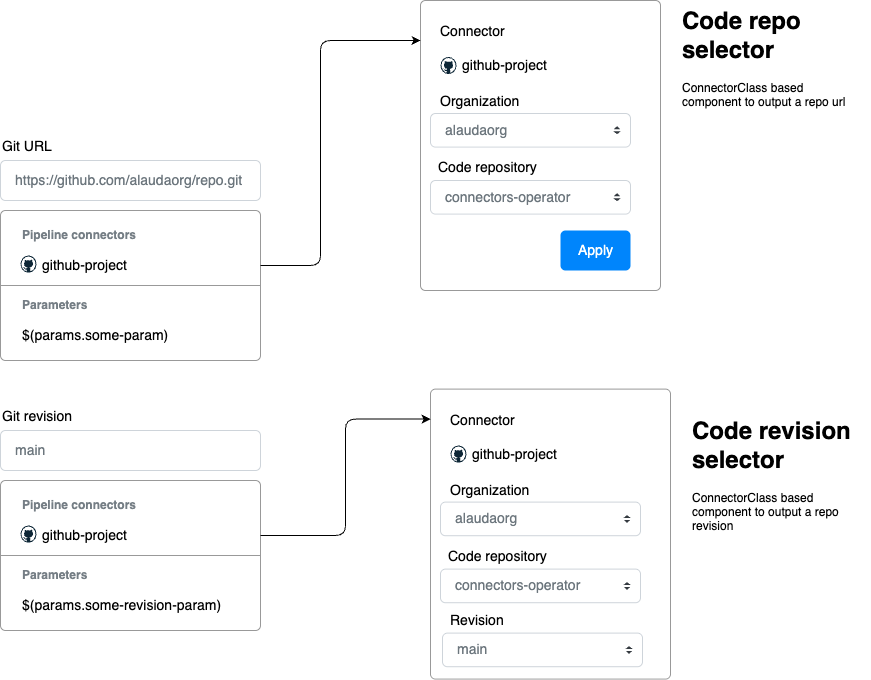

The diagram above was exported from draw.io. Its source (the exported page's mxGraphModel, read from the mxfile embedded in the PNG):
<mxGraphModel dx="1548" dy="865" grid="1" gridSize="10" guides="1" tooltips="1" connect="1" arrows="1" fold="1" page="1" pageScale="1" pageWidth="850" pageHeight="1100" math="0" shadow="0">
  <root>
    <mxCell id="0" />
    <mxCell id="1" parent="0" />
    <mxCell id="2" value="Git URL" style="fillColor=none;strokeColor=none;align=left;fontSize=14;" vertex="1" parent="1">
      <mxGeometry x="30" y="150" width="100" height="30" as="geometry" />
    </mxCell>
    <mxCell id="3" value="https://github.com/alaudaorg/repo.git" style="html=1;shadow=0;dashed=0;shape=mxgraph.bootstrap.rrect;rSize=5;fillColor=#ffffff;strokeColor=#CED4DA;align=left;spacing=15;fontSize=14;fontColor=#6C767D;" vertex="1" parent="1">
      <mxGeometry x="30" y="180" width="260" height="40" as="geometry" />
    </mxCell>
    <mxCell id="5" value="" style="html=1;shadow=0;dashed=0;shape=mxgraph.bootstrap.rrect;rSize=5;fillColor=#ffffff;strokeColor=#999999;" vertex="1" parent="1">
      <mxGeometry x="450" y="20" width="240" height="290" as="geometry" />
    </mxCell>
    <mxCell id="6" value="Connector" style="fillColor=none;strokeColor=none;align=left;spacing=20;fontSize=14;" vertex="1" parent="5">
      <mxGeometry width="220" height="40" relative="1" as="geometry">
        <mxPoint y="10" as="offset" />
      </mxGeometry>
    </mxCell>
    <mxCell id="7" value="Organization" style="fillColor=none;strokeColor=none;align=left;spacing=20;fontSize=14;" vertex="1" parent="5">
      <mxGeometry width="220" height="40" relative="1" as="geometry">
        <mxPoint y="80" as="offset" />
      </mxGeometry>
    </mxCell>
    <mxCell id="8" value="Apply" style="html=1;shadow=0;dashed=0;shape=mxgraph.bootstrap.rrect;rSize=5;fillColor=#0085FC;strokeColor=none;align=center;fontSize=14;fontColor=#FFFFFF;" vertex="1" parent="5">
      <mxGeometry width="70" height="40" relative="1" as="geometry">
        <mxPoint x="140" y="230" as="offset" />
      </mxGeometry>
    </mxCell>
    <mxCell id="13" value="alaudaorg" style="html=1;shadow=0;dashed=0;shape=mxgraph.bootstrap.rrect;rSize=5;fillColor=#ffffff;strokeColor=#CED4DA;align=left;spacing=15;fontSize=14;fontColor=#6C767D;" vertex="1" parent="5">
      <mxGeometry x="10" y="112.99661835748798" width="200" height="33.62318840579711" as="geometry" />
    </mxCell>
    <mxCell id="14" value="" style="shape=triangle;direction=south;fillColor=#343A40;strokeColor=none;perimeter=none;" vertex="1" parent="13">
      <mxGeometry x="1" y="0.5" width="7" height="3" relative="1" as="geometry">
        <mxPoint x="-17" y="1" as="offset" />
      </mxGeometry>
    </mxCell>
    <mxCell id="15" value="" style="shape=triangle;direction=north;fillColor=#343A40;strokeColor=none;perimeter=none;" vertex="1" parent="13">
      <mxGeometry x="1" y="0.5" width="7" height="3" relative="1" as="geometry">
        <mxPoint x="-17" y="-4" as="offset" />
      </mxGeometry>
    </mxCell>
    <mxCell id="16" value="Code repository" style="fillColor=none;strokeColor=none;align=left;spacing=20;fontSize=14;" vertex="1" parent="5">
      <mxGeometry x="-2" y="146" width="220" height="40" as="geometry" />
    </mxCell>
    <mxCell id="17" value="connectors-operator" style="html=1;shadow=0;dashed=0;shape=mxgraph.bootstrap.rrect;rSize=5;fillColor=#ffffff;strokeColor=#CED4DA;align=left;spacing=15;fontSize=14;fontColor=#6C767D;" vertex="1" parent="5">
      <mxGeometry x="10" y="179.996618357488" width="200" height="33.62318840579711" as="geometry" />
    </mxCell>
    <mxCell id="18" value="" style="shape=triangle;direction=south;fillColor=#343A40;strokeColor=none;perimeter=none;" vertex="1" parent="17">
      <mxGeometry x="1" y="0.5" width="7" height="3" relative="1" as="geometry">
        <mxPoint x="-17" y="1" as="offset" />
      </mxGeometry>
    </mxCell>
    <mxCell id="19" value="" style="shape=triangle;direction=north;fillColor=#343A40;strokeColor=none;perimeter=none;" vertex="1" parent="17">
      <mxGeometry x="1" y="0.5" width="7" height="3" relative="1" as="geometry">
        <mxPoint x="-17" y="-4" as="offset" />
      </mxGeometry>
    </mxCell>
    <mxCell id="106" value="github-project" style="text;align=left;verticalAlign=middle;spacingLeft=40;spacingRight=10;overflow=hidden;points=[[0,0.5],[1,0.5]];portConstraint=eastwest;rotatable=0;whiteSpace=wrap;html=1;fontColor=inherit;fontSize=14;fontStyle=0;" vertex="1" parent="5">
      <mxGeometry y="50" width="240" height="30" as="geometry" />
    </mxCell>
    <mxCell id="107" value="" style="dashed=0;outlineConnect=0;html=1;align=center;labelPosition=center;verticalLabelPosition=bottom;verticalAlign=top;shape=mxgraph.weblogos.github" vertex="1" parent="5">
      <mxGeometry x="20" y="56.400000000000006" width="16" height="17.19" as="geometry" />
    </mxCell>
    <mxCell id="43" value="" style="swimlane;container=1;shape=mxgraph.bootstrap.rrect;rSize=5;strokeColor=#999999;fillColor=#ffffff;fontStyle=0;childLayout=stackLayout;horizontal=1;startSize=0;horizontalStack=0;resizeParent=1;resizeParentMax=0;resizeLast=0;collapsible=0;marginBottom=0;whiteSpace=wrap;html=1;" vertex="1" parent="1">
      <mxGeometry x="30" y="230" width="260" height="150" as="geometry" />
    </mxCell>
    <mxCell id="44" value="" style="text;align=center;verticalAlign=middle;spacingLeft=10;spacingRight=10;overflow=hidden;points=[[0,0.5],[1,0.5]];portConstraint=eastwest;rotatable=0;whiteSpace=wrap;html=1;fontColor=inherit;" vertex="1" parent="43">
      <mxGeometry width="260" height="10" as="geometry" />
    </mxCell>
    <mxCell id="45" value="Pipeline connectors" style="text;align=left;verticalAlign=middle;spacingLeft=20;spacingRight=10;overflow=hidden;points=[[0,0.5],[1,0.5]];portConstraint=eastwest;rotatable=0;whiteSpace=wrap;html=1;fontColor=#757E85;fontSize=12;fontStyle=1;" vertex="1" parent="43">
      <mxGeometry y="10" width="260" height="30" as="geometry" />
    </mxCell>
    <mxCell id="46" value="github-project" style="text;align=left;verticalAlign=middle;spacingLeft=40;spacingRight=10;overflow=hidden;points=[[0,0.5],[1,0.5]];portConstraint=eastwest;rotatable=0;whiteSpace=wrap;html=1;fontColor=inherit;fontSize=14;fontStyle=0;" vertex="1" parent="43">
      <mxGeometry y="40" width="260" height="30" as="geometry" />
    </mxCell>
    <mxCell id="50" value="" style="text;shape=line;strokeColor=inherit;align=center;verticalAlign=middle;spacingLeft=20;spacingRight=10;overflow=hidden;points=[[0,0.5],[1,0.5]];portConstraint=eastwest;rotatable=0;whiteSpace=wrap;html=1;fontColor=inherit;" vertex="1" parent="43">
      <mxGeometry y="70" width="260" height="10" as="geometry" />
    </mxCell>
    <mxCell id="51" value="Parameters" style="text;align=left;verticalAlign=middle;spacingLeft=20;spacingRight=10;overflow=hidden;points=[[0,0.5],[1,0.5]];portConstraint=eastwest;rotatable=0;whiteSpace=wrap;html=1;fontColor=#757E85;fontSize=12;fontStyle=1;" vertex="1" parent="43">
      <mxGeometry y="80" width="260" height="30" as="geometry" />
    </mxCell>
    <mxCell id="52" value="$(params.some-param)" style="text;align=left;verticalAlign=middle;spacingLeft=20;spacingRight=10;overflow=hidden;points=[[0,0.5],[1,0.5]];portConstraint=eastwest;rotatable=0;whiteSpace=wrap;html=1;fontColor=inherit;fontSize=14;fontStyle=0;" vertex="1" parent="43">
      <mxGeometry y="110" width="260" height="30" as="geometry" />
    </mxCell>
    <mxCell id="55" value="" style="text;align=center;verticalAlign=middle;spacingLeft=10;spacingRight=10;overflow=hidden;points=[[0,0.5],[1,0.5]];portConstraint=eastwest;rotatable=0;whiteSpace=wrap;html=1;fontColor=inherit;" vertex="1" parent="43">
      <mxGeometry y="140" width="260" height="10" as="geometry" />
    </mxCell>
    <mxCell id="61" value="" style="dashed=0;outlineConnect=0;html=1;align=center;labelPosition=center;verticalLabelPosition=bottom;verticalAlign=top;shape=mxgraph.weblogos.github" vertex="1" parent="1">
      <mxGeometry x="50" y="275" width="16" height="17.19" as="geometry" />
    </mxCell>
    <mxCell id="62" style="edgeStyle=orthogonalEdgeStyle;html=1;exitX=1;exitY=0.5;exitDx=0;exitDy=0;entryX=0;entryY=0.75;entryDx=0;entryDy=0;" edge="1" parent="1" source="46" target="6">
      <mxGeometry relative="1" as="geometry">
        <mxPoint x="560" y="180" as="targetPoint" />
        <Array as="points">
          <mxPoint x="350" y="285" />
          <mxPoint x="350" y="60" />
        </Array>
      </mxGeometry>
    </mxCell>
    <mxCell id="79" value="Git revision" style="fillColor=none;strokeColor=none;align=left;fontSize=14;" vertex="1" parent="1">
      <mxGeometry x="30" y="420" width="100" height="30" as="geometry" />
    </mxCell>
    <mxCell id="80" value="main" style="html=1;shadow=0;dashed=0;shape=mxgraph.bootstrap.rrect;rSize=5;fillColor=#ffffff;strokeColor=#CED4DA;align=left;spacing=15;fontSize=14;fontColor=#6C767D;" vertex="1" parent="1">
      <mxGeometry x="30" y="450" width="260" height="40" as="geometry" />
    </mxCell>
    <mxCell id="82" value="" style="swimlane;container=1;shape=mxgraph.bootstrap.rrect;rSize=5;strokeColor=#999999;fillColor=#ffffff;fontStyle=0;childLayout=stackLayout;horizontal=1;startSize=0;horizontalStack=0;resizeParent=1;resizeParentMax=0;resizeLast=0;collapsible=0;marginBottom=0;whiteSpace=wrap;html=1;" vertex="1" parent="1">
      <mxGeometry x="30" y="500" width="260" height="150" as="geometry" />
    </mxCell>
    <mxCell id="83" value="" style="text;align=center;verticalAlign=middle;spacingLeft=10;spacingRight=10;overflow=hidden;points=[[0,0.5],[1,0.5]];portConstraint=eastwest;rotatable=0;whiteSpace=wrap;html=1;fontColor=inherit;" vertex="1" parent="82">
      <mxGeometry width="260" height="10" as="geometry" />
    </mxCell>
    <mxCell id="84" value="Pipeline connectors" style="text;align=left;verticalAlign=middle;spacingLeft=20;spacingRight=10;overflow=hidden;points=[[0,0.5],[1,0.5]];portConstraint=eastwest;rotatable=0;whiteSpace=wrap;html=1;fontColor=#757E85;fontSize=12;fontStyle=1;" vertex="1" parent="82">
      <mxGeometry y="10" width="260" height="30" as="geometry" />
    </mxCell>
    <mxCell id="85" value="github-project" style="text;align=left;verticalAlign=middle;spacingLeft=40;spacingRight=10;overflow=hidden;points=[[0,0.5],[1,0.5]];portConstraint=eastwest;rotatable=0;whiteSpace=wrap;html=1;fontColor=inherit;fontSize=14;fontStyle=0;" vertex="1" parent="82">
      <mxGeometry y="40" width="260" height="30" as="geometry" />
    </mxCell>
    <mxCell id="86" value="" style="text;shape=line;strokeColor=inherit;align=center;verticalAlign=middle;spacingLeft=20;spacingRight=10;overflow=hidden;points=[[0,0.5],[1,0.5]];portConstraint=eastwest;rotatable=0;whiteSpace=wrap;html=1;fontColor=inherit;" vertex="1" parent="82">
      <mxGeometry y="70" width="260" height="10" as="geometry" />
    </mxCell>
    <mxCell id="87" value="Parameters" style="text;align=left;verticalAlign=middle;spacingLeft=20;spacingRight=10;overflow=hidden;points=[[0,0.5],[1,0.5]];portConstraint=eastwest;rotatable=0;whiteSpace=wrap;html=1;fontColor=#757E85;fontSize=12;fontStyle=1;" vertex="1" parent="82">
      <mxGeometry y="80" width="260" height="30" as="geometry" />
    </mxCell>
    <mxCell id="88" value="$(params.some-revision-param)" style="text;align=left;verticalAlign=middle;spacingLeft=20;spacingRight=10;overflow=hidden;points=[[0,0.5],[1,0.5]];portConstraint=eastwest;rotatable=0;whiteSpace=wrap;html=1;fontColor=inherit;fontSize=14;fontStyle=0;" vertex="1" parent="82">
      <mxGeometry y="110" width="260" height="30" as="geometry" />
    </mxCell>
    <mxCell id="89" value="" style="text;align=center;verticalAlign=middle;spacingLeft=10;spacingRight=10;overflow=hidden;points=[[0,0.5],[1,0.5]];portConstraint=eastwest;rotatable=0;whiteSpace=wrap;html=1;fontColor=inherit;" vertex="1" parent="82">
      <mxGeometry y="140" width="260" height="10" as="geometry" />
    </mxCell>
    <mxCell id="90" value="" style="dashed=0;outlineConnect=0;html=1;align=center;labelPosition=center;verticalLabelPosition=bottom;verticalAlign=top;shape=mxgraph.weblogos.github" vertex="1" parent="1">
      <mxGeometry x="50" y="545" width="16" height="17.19" as="geometry" />
    </mxCell>
    <mxCell id="109" value="&lt;h1 style=&quot;margin-top: 0px;&quot;&gt;Code repo selector&lt;/h1&gt;&lt;p&gt;ConnectorClass based component to output a repo url&lt;/p&gt;" style="text;html=1;whiteSpace=wrap;overflow=hidden;rounded=0;" vertex="1" parent="1">
      <mxGeometry x="710" y="20" width="180" height="120" as="geometry" />
    </mxCell>
    <mxCell id="110" value="" style="html=1;shadow=0;dashed=0;shape=mxgraph.bootstrap.rrect;rSize=5;fillColor=#ffffff;strokeColor=#999999;" vertex="1" parent="1">
      <mxGeometry x="460" y="408.6" width="240" height="290" as="geometry" />
    </mxCell>
    <mxCell id="111" value="Connector" style="fillColor=none;strokeColor=none;align=left;spacing=20;fontSize=14;" vertex="1" parent="110">
      <mxGeometry width="220" height="40" relative="1" as="geometry">
        <mxPoint y="10" as="offset" />
      </mxGeometry>
    </mxCell>
    <mxCell id="112" value="Organization" style="fillColor=none;strokeColor=none;align=left;spacing=20;fontSize=14;" vertex="1" parent="110">
      <mxGeometry width="220" height="40" relative="1" as="geometry">
        <mxPoint y="80" as="offset" />
      </mxGeometry>
    </mxCell>
    <mxCell id="114" value="alaudaorg" style="html=1;shadow=0;dashed=0;shape=mxgraph.bootstrap.rrect;rSize=5;fillColor=#ffffff;strokeColor=#CED4DA;align=left;spacing=15;fontSize=14;fontColor=#6C767D;" vertex="1" parent="110">
      <mxGeometry x="10" y="112.99661835748798" width="200" height="33.62318840579711" as="geometry" />
    </mxCell>
    <mxCell id="115" value="" style="shape=triangle;direction=south;fillColor=#343A40;strokeColor=none;perimeter=none;" vertex="1" parent="114">
      <mxGeometry x="1" y="0.5" width="7" height="3" relative="1" as="geometry">
        <mxPoint x="-17" y="1" as="offset" />
      </mxGeometry>
    </mxCell>
    <mxCell id="116" value="" style="shape=triangle;direction=north;fillColor=#343A40;strokeColor=none;perimeter=none;" vertex="1" parent="114">
      <mxGeometry x="1" y="0.5" width="7" height="3" relative="1" as="geometry">
        <mxPoint x="-17" y="-4" as="offset" />
      </mxGeometry>
    </mxCell>
    <mxCell id="117" value="Code repository" style="fillColor=none;strokeColor=none;align=left;spacing=20;fontSize=14;" vertex="1" parent="110">
      <mxGeometry x="-2" y="146" width="220" height="40" as="geometry" />
    </mxCell>
    <mxCell id="118" value="connectors-operator" style="html=1;shadow=0;dashed=0;shape=mxgraph.bootstrap.rrect;rSize=5;fillColor=#ffffff;strokeColor=#CED4DA;align=left;spacing=15;fontSize=14;fontColor=#6C767D;" vertex="1" parent="110">
      <mxGeometry x="10" y="179.996618357488" width="200" height="33.62318840579711" as="geometry" />
    </mxCell>
    <mxCell id="119" value="" style="shape=triangle;direction=south;fillColor=#343A40;strokeColor=none;perimeter=none;" vertex="1" parent="118">
      <mxGeometry x="1" y="0.5" width="7" height="3" relative="1" as="geometry">
        <mxPoint x="-17" y="1" as="offset" />
      </mxGeometry>
    </mxCell>
    <mxCell id="120" value="" style="shape=triangle;direction=north;fillColor=#343A40;strokeColor=none;perimeter=none;" vertex="1" parent="118">
      <mxGeometry x="1" y="0.5" width="7" height="3" relative="1" as="geometry">
        <mxPoint x="-17" y="-4" as="offset" />
      </mxGeometry>
    </mxCell>
    <mxCell id="121" value="github-project" style="text;align=left;verticalAlign=middle;spacingLeft=40;spacingRight=10;overflow=hidden;points=[[0,0.5],[1,0.5]];portConstraint=eastwest;rotatable=0;whiteSpace=wrap;html=1;fontColor=inherit;fontSize=14;fontStyle=0;" vertex="1" parent="110">
      <mxGeometry y="50" width="240" height="30" as="geometry" />
    </mxCell>
    <mxCell id="122" value="" style="dashed=0;outlineConnect=0;html=1;align=center;labelPosition=center;verticalLabelPosition=bottom;verticalAlign=top;shape=mxgraph.weblogos.github" vertex="1" parent="110">
      <mxGeometry x="20" y="56.400000000000006" width="16" height="17.19" as="geometry" />
    </mxCell>
    <mxCell id="124" value="Revision" style="fillColor=none;strokeColor=none;align=left;spacing=20;fontSize=14;" vertex="1" parent="110">
      <mxGeometry y="210" width="220" height="40" as="geometry" />
    </mxCell>
    <mxCell id="125" value="main" style="html=1;shadow=0;dashed=0;shape=mxgraph.bootstrap.rrect;rSize=5;fillColor=#ffffff;strokeColor=#CED4DA;align=left;spacing=15;fontSize=14;fontColor=#6C767D;" vertex="1" parent="110">
      <mxGeometry x="12" y="243.99661835748793" width="200" height="33.62318840579711" as="geometry" />
    </mxCell>
    <mxCell id="126" value="" style="shape=triangle;direction=south;fillColor=#343A40;strokeColor=none;perimeter=none;" vertex="1" parent="125">
      <mxGeometry x="1" y="0.5" width="7" height="3" relative="1" as="geometry">
        <mxPoint x="-17" y="1" as="offset" />
      </mxGeometry>
    </mxCell>
    <mxCell id="127" value="" style="shape=triangle;direction=north;fillColor=#343A40;strokeColor=none;perimeter=none;" vertex="1" parent="125">
      <mxGeometry x="1" y="0.5" width="7" height="3" relative="1" as="geometry">
        <mxPoint x="-17" y="-4" as="offset" />
      </mxGeometry>
    </mxCell>
    <mxCell id="123" value="&lt;h1 style=&quot;margin-top: 0px;&quot;&gt;Code revision selector&lt;/h1&gt;&lt;p&gt;ConnectorClass based component to output a repo revision&lt;/p&gt;" style="text;html=1;whiteSpace=wrap;overflow=hidden;rounded=0;" vertex="1" parent="1">
      <mxGeometry x="720" y="430" width="180" height="130" as="geometry" />
    </mxCell>
    <mxCell id="128" style="edgeStyle=orthogonalEdgeStyle;html=1;exitX=1;exitY=0.5;exitDx=0;exitDy=0;entryX=0;entryY=0.5;entryDx=0;entryDy=0;" edge="1" parent="1" source="85" target="111">
      <mxGeometry relative="1" as="geometry" />
    </mxCell>
  </root>
</mxGraphModel>